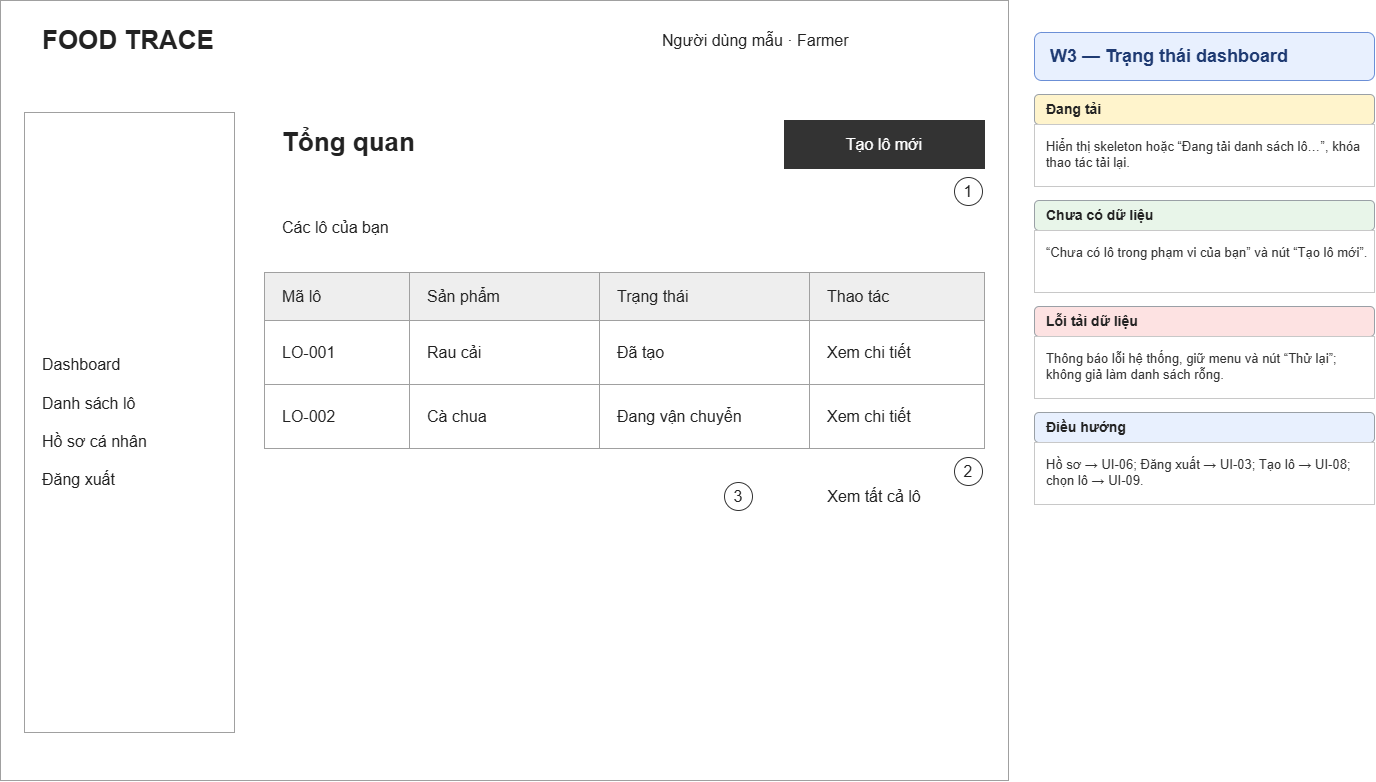

The diagram above was exported from draw.io. Its source (the exported page's mxGraphModel, read from the mxfile embedded in the PNG):
<mxGraphModel dx="1422" dy="823" grid="1" gridSize="8" guides="1" tooltips="1" connect="1" arrows="1" fold="1" page="1" pageScale="1" pageWidth="1440" pageHeight="900" math="0" shadow="0">
  <root>
    <mxCell id="0" />
    <mxCell id="1" parent="0" />
    <mxCell id="2" parent="1" style="rounded=0;whiteSpace=wrap;html=0;fontFamily=Arial;fontSize=16;align=left;verticalAlign=middle;spacingLeft=16;spacingRight=16;fillColor=#ffffff;strokeColor=#a0a0a0;fontColor=#222222;" value="" vertex="1">
      <mxGeometry height="780" width="1008" x="16" y="8" as="geometry" />
    </mxCell>
    <mxCell id="3" parent="1" style="rounded=0;whiteSpace=wrap;html=0;fontFamily=Arial;fontSize=26;align=left;verticalAlign=middle;spacingLeft=16;spacingRight=16;fillColor=#ffffff;strokeColor=none;fontColor=#222222;fontStyle=1;" value="FOOD TRACE" vertex="1">
      <mxGeometry height="48" width="400" x="40" y="24" as="geometry" />
    </mxCell>
    <mxCell id="4" parent="1" style="rounded=0;whiteSpace=wrap;html=0;fontFamily=Arial;fontSize=16;align=left;verticalAlign=middle;spacingLeft=16;spacingRight=16;fillColor=#ffffff;strokeColor=none;fontColor=#222222;" value="Người dùng mẫu · Farmer" vertex="1">
      <mxGeometry height="40" width="340" x="660" y="28" as="geometry" />
    </mxCell>
    <mxCell id="5" parent="1" style="rounded=0;whiteSpace=wrap;html=0;fontFamily=Arial;fontSize=16;align=left;verticalAlign=middle;spacingLeft=16;spacingRight=16;fillColor=#ffffff;strokeColor=#a0a0a0;fontColor=#222222;" value="Dashboard&#10;&#10;Danh sách lô&#10;&#10;Hồ sơ cá nhân&#10;&#10;Đăng xuất" vertex="1">
      <mxGeometry height="620" width="210" x="40" y="120" as="geometry" />
    </mxCell>
    <mxCell id="6" parent="1" style="rounded=0;whiteSpace=wrap;html=0;fontFamily=Arial;fontSize=26;align=left;verticalAlign=middle;spacingLeft=16;spacingRight=16;fillColor=#ffffff;strokeColor=none;fontColor=#222222;fontStyle=1;" value="Tổng quan" vertex="1">
      <mxGeometry height="60" width="480" x="280" y="120" as="geometry" />
    </mxCell>
    <mxCell id="7" parent="1" style="rounded=0;whiteSpace=wrap;html=0;fontFamily=Arial;fontSize=16;align=center;verticalAlign=middle;spacingLeft=16;spacingRight=16;fillColor=#333333;strokeColor=#333333;fontColor=white;" value="Tạo lô mới" vertex="1">
      <mxGeometry height="48" width="200" x="800" y="128" as="geometry" />
    </mxCell>
    <mxCell id="8" parent="1" style="rounded=0;whiteSpace=wrap;html=0;fontFamily=Arial;fontSize=16;align=left;verticalAlign=middle;spacingLeft=16;spacingRight=16;fillColor=#ffffff;strokeColor=none;fontColor=#222222;" value="Các lô của bạn" vertex="1">
      <mxGeometry height="44" width="720" x="280" y="213" as="geometry" />
    </mxCell>
    <mxCell id="9" parent="1" style="rounded=0;whiteSpace=wrap;html=0;fontFamily=Arial;fontSize=16;align=left;verticalAlign=middle;spacingLeft=16;spacingRight=16;fillColor=#eeeeee;strokeColor=#a0a0a0;fontColor=#222222;" value="Mã lô" vertex="1">
      <mxGeometry height="48" width="145" x="280" y="280" as="geometry" />
    </mxCell>
    <mxCell id="10" parent="1" style="rounded=0;whiteSpace=wrap;html=0;fontFamily=Arial;fontSize=16;align=left;verticalAlign=middle;spacingLeft=16;spacingRight=16;fillColor=#eeeeee;strokeColor=#a0a0a0;fontColor=#222222;" value="Sản phẩm" vertex="1">
      <mxGeometry height="48" width="190" x="425" y="280" as="geometry" />
    </mxCell>
    <mxCell id="11" parent="1" style="rounded=0;whiteSpace=wrap;html=0;fontFamily=Arial;fontSize=16;align=left;verticalAlign=middle;spacingLeft=16;spacingRight=16;fillColor=#eeeeee;strokeColor=#a0a0a0;fontColor=#222222;" value="Trạng thái" vertex="1">
      <mxGeometry height="48" width="210" x="615" y="280" as="geometry" />
    </mxCell>
    <mxCell id="12" parent="1" style="rounded=0;whiteSpace=wrap;html=0;fontFamily=Arial;fontSize=16;align=left;verticalAlign=middle;spacingLeft=16;spacingRight=16;fillColor=#eeeeee;strokeColor=#a0a0a0;fontColor=#222222;" value="Thao tác" vertex="1">
      <mxGeometry height="48" width="175" x="825" y="280" as="geometry" />
    </mxCell>
    <mxCell id="13" parent="1" style="rounded=0;whiteSpace=wrap;html=0;fontFamily=Arial;fontSize=16;align=left;verticalAlign=middle;spacingLeft=16;spacingRight=16;fillColor=#ffffff;strokeColor=#a0a0a0;fontColor=#222222;" value="LO-001" vertex="1">
      <mxGeometry height="64" width="145" x="280" y="328" as="geometry" />
    </mxCell>
    <mxCell id="14" parent="1" style="rounded=0;whiteSpace=wrap;html=0;fontFamily=Arial;fontSize=16;align=left;verticalAlign=middle;spacingLeft=16;spacingRight=16;fillColor=#ffffff;strokeColor=#a0a0a0;fontColor=#222222;" value="Rau cải" vertex="1">
      <mxGeometry height="64" width="190" x="425" y="328" as="geometry" />
    </mxCell>
    <mxCell id="15" parent="1" style="rounded=0;whiteSpace=wrap;html=0;fontFamily=Arial;fontSize=16;align=left;verticalAlign=middle;spacingLeft=16;spacingRight=16;fillColor=#ffffff;strokeColor=#a0a0a0;fontColor=#222222;" value="Đã tạo" vertex="1">
      <mxGeometry height="64" width="210" x="615" y="328" as="geometry" />
    </mxCell>
    <mxCell id="16" parent="1" style="rounded=0;whiteSpace=wrap;html=0;fontFamily=Arial;fontSize=16;align=left;verticalAlign=middle;spacingLeft=16;spacingRight=16;fillColor=#ffffff;strokeColor=#a0a0a0;fontColor=#222222;" value="Xem chi tiết" vertex="1">
      <mxGeometry height="64" width="175" x="825" y="328" as="geometry" />
    </mxCell>
    <mxCell id="17" parent="1" style="rounded=0;whiteSpace=wrap;html=0;fontFamily=Arial;fontSize=16;align=left;verticalAlign=middle;spacingLeft=16;spacingRight=16;fillColor=#ffffff;strokeColor=#a0a0a0;fontColor=#222222;" value="LO-002" vertex="1">
      <mxGeometry height="64" width="145" x="280" y="392" as="geometry" />
    </mxCell>
    <mxCell id="18" parent="1" style="rounded=0;whiteSpace=wrap;html=0;fontFamily=Arial;fontSize=16;align=left;verticalAlign=middle;spacingLeft=16;spacingRight=16;fillColor=#ffffff;strokeColor=#a0a0a0;fontColor=#222222;" value="Cà chua" vertex="1">
      <mxGeometry height="64" width="190" x="425" y="392" as="geometry" />
    </mxCell>
    <mxCell id="19" parent="1" style="rounded=0;whiteSpace=wrap;html=0;fontFamily=Arial;fontSize=16;align=left;verticalAlign=middle;spacingLeft=16;spacingRight=16;fillColor=#ffffff;strokeColor=#a0a0a0;fontColor=#222222;" value="Đang vận chuyển" vertex="1">
      <mxGeometry height="64" width="210" x="615" y="392" as="geometry" />
    </mxCell>
    <mxCell id="20" parent="1" style="rounded=0;whiteSpace=wrap;html=0;fontFamily=Arial;fontSize=16;align=left;verticalAlign=middle;spacingLeft=16;spacingRight=16;fillColor=#ffffff;strokeColor=#a0a0a0;fontColor=#222222;" value="Xem chi tiết" vertex="1">
      <mxGeometry height="64" width="175" x="825" y="392" as="geometry" />
    </mxCell>
    <mxCell id="21" parent="1" style="rounded=0;whiteSpace=wrap;html=0;fontFamily=Arial;fontSize=16;align=center;verticalAlign=middle;spacingLeft=16;spacingRight=16;fillColor=#ffffff;strokeColor=none;fontColor=#222222;" value="Xem tất cả lô" vertex="1">
      <mxGeometry height="48" width="220" x="780" y="480" as="geometry" />
    </mxCell>
    <mxCell id="22" parent="1" style="rounded=0;whiteSpace=wrap;html=0;fontFamily=Arial;fontSize=16;align=center;verticalAlign=middle;spacingLeft=16;spacingRight=16;fillColor=#ffffff;strokeColor=#333333;fontColor=#222222;shape=ellipse;spacingLeft=0;spacingRight=0;" value="1" vertex="1">
      <mxGeometry height="28" width="28" x="970" y="185" as="geometry" />
    </mxCell>
    <mxCell id="23" parent="1" style="rounded=0;whiteSpace=wrap;html=0;fontFamily=Arial;fontSize=16;align=center;verticalAlign=middle;spacingLeft=16;spacingRight=16;fillColor=#ffffff;strokeColor=#333333;fontColor=#222222;shape=ellipse;spacingLeft=0;spacingRight=0;" value="2" vertex="1">
      <mxGeometry height="28" width="28" x="970" y="465" as="geometry" />
    </mxCell>
    <mxCell id="24" parent="1" style="rounded=0;whiteSpace=wrap;html=0;fontFamily=Arial;fontSize=16;align=center;verticalAlign=middle;spacingLeft=16;spacingRight=16;fillColor=#ffffff;strokeColor=#333333;fontColor=#222222;shape=ellipse;spacingLeft=0;spacingRight=0;" value="3" vertex="1">
      <mxGeometry height="28" width="28" x="740" y="490" as="geometry" />
    </mxCell>
    <mxCell id="110" parent="1" style="rounded=1;whiteSpace=wrap;html=0;fontFamily=Arial;fontSize=18;align=left;verticalAlign=middle;spacingLeft=14;fillColor=#e8f0fe;strokeColor=#6b8fd6;fontColor=#1f3b73;fontStyle=1;" value="W3 — Trạng thái dashboard" vertex="1">
      <mxGeometry height="48" width="340" x="1050" y="40" as="geometry" />
    </mxCell>
    <mxCell id="111" parent="1" style="rounded=1;whiteSpace=wrap;html=0;fontFamily=Arial;fontSize=14;align=left;verticalAlign=middle;spacingLeft=10;fillColor=#fff4cc;strokeColor=#9aa0a6;fontColor=#222222;fontStyle=1;" value="Đang tải" vertex="1">
      <mxGeometry height="30" width="340" x="1050" y="102" as="geometry" />
    </mxCell>
    <mxCell id="112" parent="1" style="rounded=0;whiteSpace=wrap;html=0;fontFamily=Arial;fontSize=13;align=left;verticalAlign=top;spacingLeft=10;spacingTop=8;fillColor=#ffffff;strokeColor=#c8c8c8;fontColor=#333333;" value="Hiển thị skeleton hoặc “Đang tải danh sách lô…”, khóa thao tác tải lại." vertex="1">
      <mxGeometry height="62" width="340" x="1050" y="132" as="geometry" />
    </mxCell>
    <mxCell id="113" parent="1" style="rounded=1;whiteSpace=wrap;html=0;fontFamily=Arial;fontSize=14;align=left;verticalAlign=middle;spacingLeft=10;fillColor=#e8f5e9;strokeColor=#9aa0a6;fontColor=#222222;fontStyle=1;" value="Chưa có dữ liệu" vertex="1">
      <mxGeometry height="30" width="340" x="1050" y="208" as="geometry" />
    </mxCell>
    <mxCell id="114" parent="1" style="rounded=0;whiteSpace=wrap;html=0;fontFamily=Arial;fontSize=13;align=left;verticalAlign=top;spacingLeft=10;spacingTop=8;fillColor=#ffffff;strokeColor=#c8c8c8;fontColor=#333333;" value="“Chưa có lô trong phạm vi của bạn” và nút “Tạo lô mới”." vertex="1">
      <mxGeometry height="62" width="340" x="1050" y="238" as="geometry" />
    </mxCell>
    <mxCell id="115" parent="1" style="rounded=1;whiteSpace=wrap;html=0;fontFamily=Arial;fontSize=14;align=left;verticalAlign=middle;spacingLeft=10;fillColor=#fde2e2;strokeColor=#9aa0a6;fontColor=#222222;fontStyle=1;" value="Lỗi tải dữ liệu" vertex="1">
      <mxGeometry height="30" width="340" x="1050" y="314" as="geometry" />
    </mxCell>
    <mxCell id="116" parent="1" style="rounded=0;whiteSpace=wrap;html=0;fontFamily=Arial;fontSize=13;align=left;verticalAlign=top;spacingLeft=10;spacingTop=8;fillColor=#ffffff;strokeColor=#c8c8c8;fontColor=#333333;" value="Thông báo lỗi hệ thống, giữ menu và nút “Thử lại”; không giả làm danh sách rỗng." vertex="1">
      <mxGeometry height="62" width="340" x="1050" y="344" as="geometry" />
    </mxCell>
    <mxCell id="117" parent="1" style="rounded=1;whiteSpace=wrap;html=0;fontFamily=Arial;fontSize=14;align=left;verticalAlign=middle;spacingLeft=10;fillColor=#e8f0fe;strokeColor=#9aa0a6;fontColor=#222222;fontStyle=1;" value="Điều hướng" vertex="1">
      <mxGeometry height="30" width="340" x="1050" y="420" as="geometry" />
    </mxCell>
    <mxCell id="118" parent="1" style="rounded=0;whiteSpace=wrap;html=0;fontFamily=Arial;fontSize=13;align=left;verticalAlign=top;spacingLeft=10;spacingTop=8;fillColor=#ffffff;strokeColor=#c8c8c8;fontColor=#333333;" value="Hồ sơ → UI-06; Đăng xuất → UI-03; Tạo lô → UI-08; chọn lô → UI-09." vertex="1">
      <mxGeometry height="62" width="340" x="1050" y="450" as="geometry" />
    </mxCell>
  </root>
</mxGraphModel>